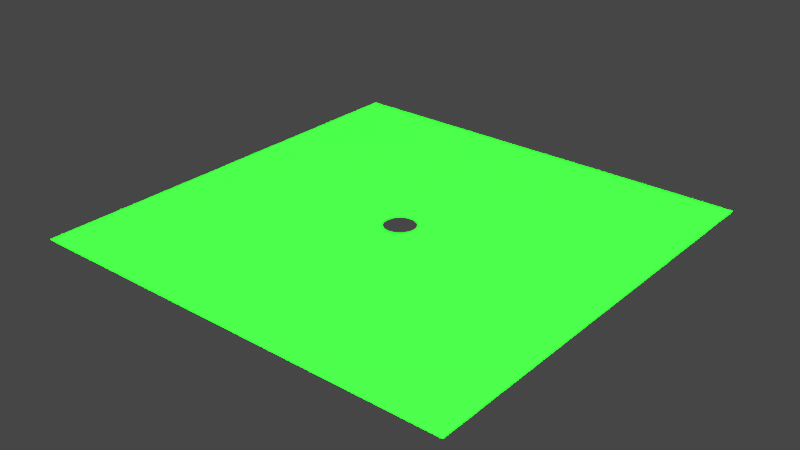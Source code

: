 # Source: golfHoleButBetter.blend  (saved by Blender 3.2.14; exported with 4.5.12 LTS)
import bpy
from mathutils import Matrix  # noqa: F401  (used for matrix-valued properties, if any)

bpy.ops.wm.read_factory_settings(use_empty=True)
scene = bpy.context.scene
scene.name = 'Scene'

# ---- collections
col_collection = bpy.data.collections.new('Collection'); scene.collection.children.link(col_collection)

# ---- materials (node trees are filled in below, after node groups)
mat_material_001 = bpy.data.materials.new('Material.001')
mat_material_001.use_transparent_shadow = False

# ---- material node trees
mat_material_001.use_nodes = True; mat_material_001.node_tree.nodes.clear()
_N = mat_material_001.node_tree.nodes; _L = mat_material_001.node_tree.links
n0 = _N.new('ShaderNodeBsdfPrincipled'); n0.name = 'Principled BSDF'; n0.location = (10, 300)
n0.distribution = 'GGX'
n0.subsurface_method = 'RANDOM_WALK_SKIN'
n0.inputs[0].default_value = (0.0, 50.0, 0.0, 6.071)
n0.inputs[3].default_value = 1.45
n0.inputs[27].default_value = (0.0, 0.0, 0.0, 1.0)
n0.inputs[28].default_value = 1.0
n1 = _N.new('ShaderNodeOutputMaterial'); n1.name = 'Material Output'; n1.location = (300, 300)
_L.new(n0.outputs[0], n1.inputs[0])
n1.is_active_output = True

# ---- world
world_world = bpy.data.worlds.new('World'); scene.world = world_world
world_world.use_nodes = True; world_world.node_tree.nodes.clear()
_N = world_world.node_tree.nodes; _L = world_world.node_tree.links
n0 = _N.new('ShaderNodeOutputWorld'); n0.name = 'World Output'; n0.location = (300, 300)
n1 = _N.new('ShaderNodeBackground'); n1.name = 'Background'; n1.location = (10, 300)
n1.inputs[0].default_value = (0.05088, 0.05088, 0.05088, 1.0)
_L.new(n1.outputs[0], n0.inputs[0])
n0.is_active_output = True
world_world.color = (0.05088, 0.05088, 0.05088)
world_world.use_sun_shadow = False
world_world.sun_shadow_jitter_overblur = 0.0

# ---- meshes
me_plane = bpy.data.meshes.new('Plane')
me_plane.from_pydata([(-1.0, -1.0, 0.0), (1.0, -1.0, 0.0), (-1.0, 1.0, 0.0), (1.0, 1.0, 0.0), (-0.05196, -0.05196, 0.0), (-0.02812, -0.06789, 0.0), (-0.01434, -0.07207, 0.0), (-0.04083, -0.0611, 0.0), (-6.424e-09, -0.07349, 0.0), (0.04083, -0.0611, 0.0), (0.02812, -0.06789, 0.0), (0.01434, -0.07207, 0.0), (0.0611, -0.04083, 0.0), (0.0611, 0.04083, 0.0), (0.07349, -3.212e-09, 0.0), (0.06789, -0.02812, 0.0), (0.07207, -0.01434, 0.0), (0.07207, 0.01434, 0.0), (0.05196, -0.05196, 0.0), (0.06789, 0.02812, 0.0), (0.05196, 0.05196, 0.0), (-0.07349, 8.763e-10, 0.0), (-0.07207, 0.01434, 0.0), (-0.07207, -0.01434, 0.0), (-0.0611, -0.04083, 0.0), (-0.0611, 0.04083, 0.0), (-0.06789, -0.02812, 0.0), (-0.06789, 0.02812, 0.0), (-0.05196, 0.05196, 0.0), (-0.04083, 0.0611, 0.0), (-0.01434, 0.07207, 0.0), (-0.02812, 0.06789, 0.0), (0.01434, 0.07207, 0.0), (0.04083, 0.0611, 0.0), (0.02812, 0.06789, 0.0), (0.0, 0.07349, 0.0)], [], [(20, 3, 2, 28, 29, 31, 30, 35, 32, 34, 33), (28, 2, 0, 1, 3, 20, 13, 19, 17, 14, 16, 15, 12, 18, 9, 10, 11, 8, 6, 5, 7, 4, 24, 26, 23, 21, 22, 27, 25)])
_uv = me_plane.uv_layers.new(name='UVMap')
_uv.uv.foreach_set('vector', [0.526, 0.526, 1.0, 1.0, 0.0, 1.0, 0.474, 0.526, 0.4796, 0.5306, 0.4859, 0.5339, 0.4928, 0.536, 0.5, 0.5367, 0.5072, 0.536, 0.5141, 0.5339, 0.5204, 0.5306, 0.474, 0.526, 0.0, 1.0, 0.0, 0.0, 1.0, 0.0, 1.0, 1.0, 0.526, 0.526, 0.5306, 0.5204, 0.5339, 0.5141, 0.536, 0.5072, 0.5367, 0.5, 0.536, 0.4928, 0.5339, 0.4859, 0.5306, 0.4796, 0.526, 0.474, 0.5204, 0.4694, 0.5141, 0.4661, 0.5072, 0.464, 0.5, 0.4633, 0.4928, 0.464, 0.4859, 0.4661, 0.4796, 0.4694, 0.474, 0.474, 0.4694, 0.4796, 0.4661, 0.4859, 0.464, 0.4928, 0.4633, 0.5, 0.464, 0.5072, 0.4661, 0.5141, 0.4694, 0.5204])
me_plane.materials.append(mat_material_001)
me_plane.materials.append(None)
me_plane.update()

# ---- objects
ob_plane = bpy.data.objects.new('Plane', me_plane)

# ---- transforms, parenting, visibility, modifiers, constraints
ob_plane.location = (0.0, 0.0, -0.18)
ob_plane.scale = (4.258, 4.258, 1.0)

# ---- collection membership
col_collection.objects.link(ob_plane)

# ---- scene / render settings (as saved in the file)
scene.frame_start = 1; scene.frame_end = 250; scene.frame_set(1)
scene.render.engine = 'BLENDER_EEVEE_NEXT'
scene.cycles.sampling_pattern = 'TABULATED_SOBOL'
scene.cycles.use_light_tree = False
scene.view_settings.view_transform = 'Filmic'
bpy.context.view_layer.update()

# ---- added for rendering (the .blend has no active camera and no usable light): camera, sun
cam_auto = bpy.data.cameras.new('AutoCamera')
cam_auto.lens = 50.0
cam_auto.sensor_width = 36.0
cam_auto.clip_end = 1000.0
ob_auto_camera = bpy.data.objects.new('AutoCamera', cam_auto)
scene.collection.objects.link(ob_auto_camera)
ob_auto_camera.location = (11.1429, -13.3715, 8.73432)
ob_auto_camera.rotation_euler = (1.09748, -7.21219e-08, 0.694738)
scene.camera = ob_auto_camera
light_auto_sun = bpy.data.lights.new('AutoSun', 'SUN')
light_auto_sun.energy = 3.0
light_auto_sun.angle = 0.0523599
ob_auto_sun = bpy.data.objects.new('AutoSun', light_auto_sun)
scene.collection.objects.link(ob_auto_sun)
ob_auto_sun.rotation_euler = (0.872665, 0.174533, 0.523599)
bpy.context.view_layer.update()
